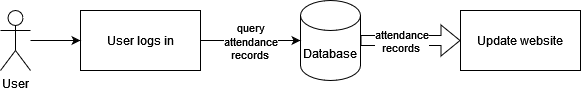

The diagram above was exported from draw.io. Its source (the exported page's mxGraphModel, read from the mxfile embedded in the PNG):
<mxGraphModel dx="1242" dy="703" grid="1" gridSize="10" guides="1" tooltips="1" connect="1" arrows="1" fold="1" page="1" pageScale="1" pageWidth="850" pageHeight="1100" math="0" shadow="0">
  <root>
    <mxCell id="0" />
    <mxCell id="1" parent="0" />
    <mxCell id="QC_aaSuPQMbkW75vmWks-1" value="&lt;div&gt;User&lt;/div&gt;" style="shape=umlActor;verticalLabelPosition=bottom;verticalAlign=top;html=1;outlineConnect=0;" vertex="1" parent="1">
      <mxGeometry x="180" y="330" width="30" height="60" as="geometry" />
    </mxCell>
    <mxCell id="QC_aaSuPQMbkW75vmWks-2" value="User logs in" style="rounded=0;whiteSpace=wrap;html=1;" vertex="1" parent="1">
      <mxGeometry x="260" y="330" width="120" height="60" as="geometry" />
    </mxCell>
    <mxCell id="QC_aaSuPQMbkW75vmWks-3" value="" style="endArrow=classic;html=1;rounded=0;entryX=0;entryY=0.5;entryDx=0;entryDy=0;" edge="1" parent="1" source="QC_aaSuPQMbkW75vmWks-1" target="QC_aaSuPQMbkW75vmWks-2">
      <mxGeometry width="50" height="50" relative="1" as="geometry">
        <mxPoint x="400" y="390" as="sourcePoint" />
        <mxPoint x="450" y="340" as="targetPoint" />
      </mxGeometry>
    </mxCell>
    <mxCell id="QC_aaSuPQMbkW75vmWks-4" value="Database" style="shape=cylinder3;whiteSpace=wrap;html=1;boundedLbl=1;backgroundOutline=1;size=15;" vertex="1" parent="1">
      <mxGeometry x="480" y="320" width="60" height="80" as="geometry" />
    </mxCell>
    <mxCell id="QC_aaSuPQMbkW75vmWks-6" value="" style="endArrow=classic;html=1;rounded=0;exitX=1;exitY=0.5;exitDx=0;exitDy=0;entryX=0;entryY=0.5;entryDx=0;entryDy=0;entryPerimeter=0;" edge="1" parent="1" source="QC_aaSuPQMbkW75vmWks-2" target="QC_aaSuPQMbkW75vmWks-4">
      <mxGeometry width="50" height="50" relative="1" as="geometry">
        <mxPoint x="400" y="390" as="sourcePoint" />
        <mxPoint x="450" y="340" as="targetPoint" />
      </mxGeometry>
    </mxCell>
    <mxCell id="QC_aaSuPQMbkW75vmWks-7" value="&lt;div&gt;query&lt;/div&gt;&lt;div&gt;attendance&lt;/div&gt;&lt;div&gt;records&lt;br&gt;&lt;/div&gt;" style="edgeLabel;html=1;align=center;verticalAlign=middle;resizable=0;points=[];" vertex="1" connectable="0" parent="QC_aaSuPQMbkW75vmWks-6">
      <mxGeometry x="-0.025" relative="1" as="geometry">
        <mxPoint as="offset" />
      </mxGeometry>
    </mxCell>
    <mxCell id="QC_aaSuPQMbkW75vmWks-8" value="" style="shape=flexArrow;endArrow=classic;html=1;rounded=0;exitX=1;exitY=0.5;exitDx=0;exitDy=0;exitPerimeter=0;" edge="1" parent="1" source="QC_aaSuPQMbkW75vmWks-4">
      <mxGeometry width="50" height="50" relative="1" as="geometry">
        <mxPoint x="400" y="390" as="sourcePoint" />
        <mxPoint x="640" y="360" as="targetPoint" />
      </mxGeometry>
    </mxCell>
    <mxCell id="QC_aaSuPQMbkW75vmWks-9" value="&lt;div&gt;attendance&lt;/div&gt;&lt;div&gt;records&lt;br&gt;&lt;/div&gt;" style="edgeLabel;html=1;align=center;verticalAlign=middle;resizable=0;points=[];" vertex="1" connectable="0" parent="QC_aaSuPQMbkW75vmWks-8">
      <mxGeometry x="-0.0286" y="-3" relative="1" as="geometry">
        <mxPoint x="-9" y="-3" as="offset" />
      </mxGeometry>
    </mxCell>
    <mxCell id="QC_aaSuPQMbkW75vmWks-10" value="Update website" style="rounded=0;whiteSpace=wrap;html=1;" vertex="1" parent="1">
      <mxGeometry x="640" y="330" width="120" height="60" as="geometry" />
    </mxCell>
  </root>
</mxGraphModel>